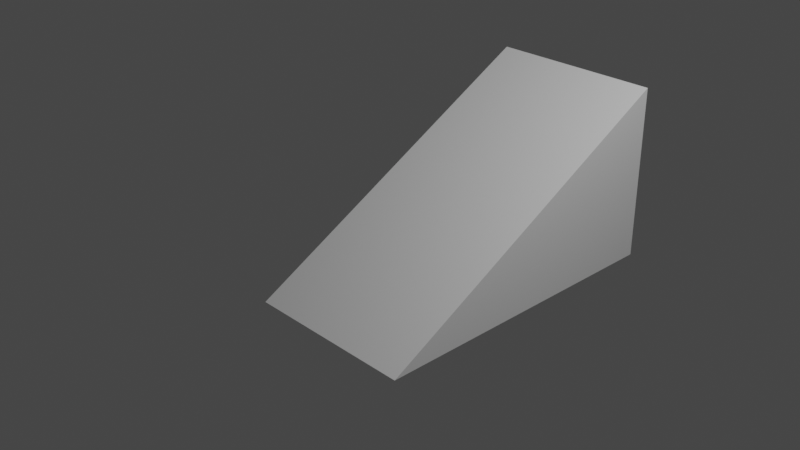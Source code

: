 # Source: Ramp.blend  (saved by Blender 2.93.21; exported with 4.5.12 LTS)
import bpy
from mathutils import Matrix  # noqa: F401  (used for matrix-valued properties, if any)

bpy.ops.wm.read_factory_settings(use_empty=True)
scene = bpy.context.scene
scene.name = 'Scene'

# ---- collections
col_collection = bpy.data.collections.new('Collection'); scene.collection.children.link(col_collection)

# ---- materials (node trees are filled in below, after node groups)
mat_material = bpy.data.materials.new('Material')
mat_material.alpha_threshold = 0.0
mat_material.use_transparent_shadow = False
mat_material.line_color = (0.0, 0.0, 0.0, 1.0)

# ---- material node trees
mat_material.use_nodes = True; mat_material.node_tree.nodes.clear()
_N = mat_material.node_tree.nodes; _L = mat_material.node_tree.links
n0 = _N.new('ShaderNodeOutputMaterial'); n0.name = 'Material Output'; n0.location = (300, 300)
n1 = _N.new('ShaderNodeBsdfPrincipled'); n1.name = 'Principled BSDF'; n1.location = (10, 300)
n1.distribution = 'GGX'
n1.subsurface_method = 'BURLEY'
n1.inputs[2].default_value = 0.4
n1.inputs[3].default_value = 1.45
n1.inputs[27].default_value = (0.0, 0.0, 0.0, 1.0)
n1.inputs[28].default_value = 1.0
_L.new(n1.outputs[0], n0.inputs[0])
n0.is_active_output = True

# ---- world
world_world = bpy.data.worlds.new('World'); scene.world = world_world
world_world.use_nodes = True; world_world.node_tree.nodes.clear()
_N = world_world.node_tree.nodes; _L = world_world.node_tree.links
n0 = _N.new('ShaderNodeOutputWorld'); n0.name = 'World Output'; n0.location = (300, 300)
n1 = _N.new('ShaderNodeBackground'); n1.name = 'Background'; n1.location = (10, 300)
n1.inputs[0].default_value = (0.05088, 0.05088, 0.05088, 1.0)
_L.new(n1.outputs[0], n0.inputs[0])
n0.is_active_output = True
world_world.color = (0.05088, 0.05088, 0.05088)
world_world.use_sun_shadow = False
world_world.sun_shadow_jitter_overblur = 0.0

# ---- cameras
cam_camera = bpy.data.cameras.new('Camera')
cam_camera.clip_end = 100.0
cam_camera.ortho_scale = 7.314

# ---- lights
light_light = bpy.data.lights.new('Light', 'POINT')
light_light.transmission_factor = 0.0
light_light.energy = 1000.0
light_light.shadow_soft_size = 0.1
light_light.shadow_maximum_resolution = 0.006
light_light.use_absolute_resolution = True

# ---- meshes
me_cube = bpy.data.meshes.new('Cube')
me_cube.from_pydata([(1.0, 2.687, 1.0), (1.0, 2.687, -1.0), (1.0, -1.0, -1.0), (-1.0, 2.687, 1.0), (-1.0, 2.687, -1.0), (-1.0, -1.0, -1.0)], [], [(4, 1, 2, 5), (1, 0, 2), (4, 3, 0, 1), (3, 4, 5), (2, 0, 3, 5)])
_uv = me_cube.uv_layers.new(name='UVMap')
_uv.uv.foreach_set('vector', [0.125, 0.5, 0.375, 0.5, 0.375, 0.75, 0.125, 0.75, 0.375, 0.5, 0.625, 0.5, 0.375, 0.75, 0.375, 0.25, 0.625, 0.25, 0.625, 0.5, 0.375, 0.5, 0.625, 0.25, 0.375, 0.25, 0.375, 0.0, 0.375, 0.75, 0.625, 0.5, 0.625, 0.25, 0.125, 0.75])
me_cube.materials.append(mat_material)
me_cube.use_remesh_preserve_volume = False
me_cube.use_remesh_preserve_attributes = False
me_cube.use_mirror_vertex_groups = False
me_cube.update()

# ---- objects
ob_cube = bpy.data.objects.new('Cube', me_cube)
ob_light = bpy.data.objects.new('Light', light_light)
ob_camera = bpy.data.objects.new('Camera', cam_camera)

# ---- transforms, parenting, visibility, modifiers, constraints
ob_cube.location = (0.0, 0.0, 0.0)
ob_cube.lock_rotations_4d = False
ob_cube.empty_display_type = 'ARROWS'
ob_cube.lineart.crease_threshold = 0.0
ob_light.location = (4.076, 1.005, 5.904)
ob_light.rotation_euler = (0.6503, 0.05522, 1.866)
ob_light.lock_rotations_4d = False
ob_light.empty_display_type = 'ARROWS'
ob_light.color = (0.0, 0.0, 0.0, 0.0)
ob_light.lineart.crease_threshold = 0.0
ob_camera.location = (7.359, -6.926, 4.958)
ob_camera.rotation_euler = (1.109, 0.0, 0.8149)
ob_camera.lock_rotations_4d = False
ob_camera.empty_display_type = 'ARROWS'
ob_camera.color = (0.0, 0.0, 0.0, 0.0)
ob_camera.display_type = 'WIRE'
ob_camera.lineart.crease_threshold = 0.0

# ---- collection membership
col_collection.objects.link(ob_cube)
col_collection.objects.link(ob_light)
col_collection.objects.link(ob_camera)

# ---- scene / render settings (as saved in the file)
scene.camera = ob_camera
scene.frame_start = 1; scene.frame_end = 250; scene.frame_set(1)
scene.render.engine = 'BLENDER_EEVEE_NEXT'
scene.cycles.use_denoising = False
scene.cycles.samples = 128
scene.cycles.sampling_pattern = 'TABULATED_SOBOL'
scene.cycles.use_adaptive_sampling = False
scene.cycles.use_light_tree = False
scene.view_settings.view_transform = 'Filmic'
bpy.context.view_layer.update()
